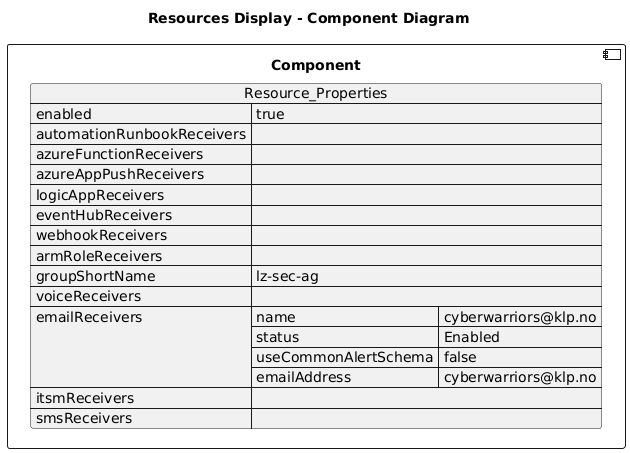

The diagram above was rendered by PlantUML. Its source (embedded in the PNG):
@startuml

title Resources Display - Component Diagram

component Component {

json  Resource_Properties {
  "enabled": true,
  "automationRunbookReceivers": [],
  "azureFunctionReceivers": [],
  "azureAppPushReceivers": [],
  "logicAppReceivers": [],
  "eventHubReceivers": [],
  "webhookReceivers": [],
  "armRoleReceivers": [],
  "groupShortName": "lz-sec-ag",
  "voiceReceivers": [],
  "emailReceivers": [
    {
      "name": "cyberwarriors@klp.no",
      "status": "Enabled",
      "useCommonAlertSchema": false,
      "emailAddress": "cyberwarriors@klp.no"
    }
  ],
  "itsmReceivers": [],
  "smsReceivers": []
}
}
@enduml